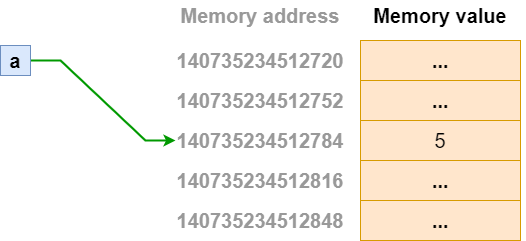

The diagram above was exported from draw.io. Its source (the exported page's mxGraphModel, read from the mxfile embedded in the PNG):
<mxGraphModel dx="813" dy="435" grid="1" gridSize="10" guides="1" tooltips="1" connect="1" arrows="1" fold="1" page="1" pageScale="1" pageWidth="827" pageHeight="1169" math="0" shadow="0">
  <root>
    <mxCell id="0" />
    <mxCell id="1" parent="0" />
    <mxCell id="5JS05ig_G60j2r-XplZq-17" style="edgeStyle=entityRelationEdgeStyle;rounded=0;orthogonalLoop=1;jettySize=auto;html=1;fontSize=20;strokeWidth=2;strokeColor=#009900;entryX=0;entryY=0.5;entryDx=0;entryDy=0;" edge="1" parent="1" source="5JS05ig_G60j2r-XplZq-1" target="5JS05ig_G60j2r-XplZq-3">
      <mxGeometry relative="1" as="geometry" />
    </mxCell>
    <mxCell id="5JS05ig_G60j2r-XplZq-1" value="&lt;font style=&quot;font-size: 20px&quot;&gt;&lt;b&gt;a&lt;/b&gt;&lt;/font&gt;" style="text;html=1;strokeColor=#6c8ebf;fillColor=#dae8fc;align=center;verticalAlign=middle;whiteSpace=wrap;rounded=0;" vertex="1" parent="1">
      <mxGeometry x="80" y="85" width="30" height="30" as="geometry" />
    </mxCell>
    <mxCell id="5JS05ig_G60j2r-XplZq-2" value="5" style="rounded=0;whiteSpace=wrap;html=1;fontSize=20;fillColor=#ffe6cc;strokeColor=#d79b00;" vertex="1" parent="1">
      <mxGeometry x="440" y="160" width="160" height="40" as="geometry" />
    </mxCell>
    <mxCell id="5JS05ig_G60j2r-XplZq-3" value="&lt;span&gt;&lt;/span&gt;&lt;strong class=&quot;r-b88u0q&quot;&gt;140735234512784&lt;/strong&gt;" style="text;html=1;strokeColor=none;fillColor=none;align=center;verticalAlign=middle;whiteSpace=wrap;rounded=0;fontSize=20;fontColor=#999999;" vertex="1" parent="1">
      <mxGeometry x="255" y="165" width="170" height="30" as="geometry" />
    </mxCell>
    <mxCell id="5JS05ig_G60j2r-XplZq-6" value="&lt;b&gt;...&lt;/b&gt;" style="rounded=0;whiteSpace=wrap;html=1;fontSize=20;fillColor=#ffe6cc;strokeColor=#d79b00;" vertex="1" parent="1">
      <mxGeometry x="440" y="120" width="160" height="40" as="geometry" />
    </mxCell>
    <mxCell id="5JS05ig_G60j2r-XplZq-7" value="&lt;b&gt;...&lt;/b&gt;" style="rounded=0;whiteSpace=wrap;html=1;fontSize=20;fillColor=#ffe6cc;strokeColor=#d79b00;" vertex="1" parent="1">
      <mxGeometry x="440" y="80" width="160" height="40" as="geometry" />
    </mxCell>
    <mxCell id="5JS05ig_G60j2r-XplZq-8" value="&lt;b&gt;...&lt;/b&gt;" style="rounded=0;whiteSpace=wrap;html=1;fontSize=20;fillColor=#ffe6cc;strokeColor=#d79b00;" vertex="1" parent="1">
      <mxGeometry x="440" y="200" width="160" height="40" as="geometry" />
    </mxCell>
    <mxCell id="5JS05ig_G60j2r-XplZq-9" value="&lt;b&gt;...&lt;/b&gt;" style="rounded=0;whiteSpace=wrap;html=1;fontSize=20;fillColor=#ffe6cc;strokeColor=#d79b00;" vertex="1" parent="1">
      <mxGeometry x="440" y="240" width="160" height="40" as="geometry" />
    </mxCell>
    <mxCell id="5JS05ig_G60j2r-XplZq-10" value="&lt;b&gt;140735234512752&lt;/b&gt;" style="text;html=1;strokeColor=none;fillColor=none;align=center;verticalAlign=middle;whiteSpace=wrap;rounded=0;fontSize=20;fontColor=#999999;" vertex="1" parent="1">
      <mxGeometry x="310" y="125" width="60" height="30" as="geometry" />
    </mxCell>
    <mxCell id="5JS05ig_G60j2r-XplZq-11" value="&lt;b&gt;140735234512720&lt;/b&gt;" style="text;html=1;strokeColor=none;fillColor=none;align=center;verticalAlign=middle;whiteSpace=wrap;rounded=0;fontSize=20;fontColor=#999999;" vertex="1" parent="1">
      <mxGeometry x="310" y="85" width="60" height="30" as="geometry" />
    </mxCell>
    <mxCell id="5JS05ig_G60j2r-XplZq-12" value="&lt;b&gt;140735234512816&lt;/b&gt;" style="text;html=1;strokeColor=none;fillColor=none;align=center;verticalAlign=middle;whiteSpace=wrap;rounded=0;fontSize=20;fontColor=#999999;" vertex="1" parent="1">
      <mxGeometry x="310" y="205" width="60" height="30" as="geometry" />
    </mxCell>
    <mxCell id="5JS05ig_G60j2r-XplZq-13" value="&lt;b&gt;140735234512848&lt;/b&gt;" style="text;html=1;strokeColor=none;fillColor=none;align=center;verticalAlign=middle;whiteSpace=wrap;rounded=0;fontSize=20;fontColor=#999999;" vertex="1" parent="1">
      <mxGeometry x="310" y="245" width="60" height="30" as="geometry" />
    </mxCell>
    <mxCell id="5JS05ig_G60j2r-XplZq-18" value="&lt;b&gt;&lt;font color=&quot;#999999&quot;&gt;Memory address&lt;/font&gt;&lt;/b&gt;" style="text;html=1;strokeColor=none;fillColor=none;align=center;verticalAlign=middle;whiteSpace=wrap;rounded=0;fontSize=20;" vertex="1" parent="1">
      <mxGeometry x="255" y="40" width="170" height="30" as="geometry" />
    </mxCell>
    <mxCell id="5JS05ig_G60j2r-XplZq-19" value="&lt;b&gt;&lt;font&gt;Memory value&lt;/font&gt;&lt;/b&gt;" style="text;html=1;strokeColor=none;fillColor=none;align=center;verticalAlign=middle;whiteSpace=wrap;rounded=0;fontSize=20;fontColor=#000000;" vertex="1" parent="1">
      <mxGeometry x="435" y="40" width="170" height="30" as="geometry" />
    </mxCell>
  </root>
</mxGraphModel>